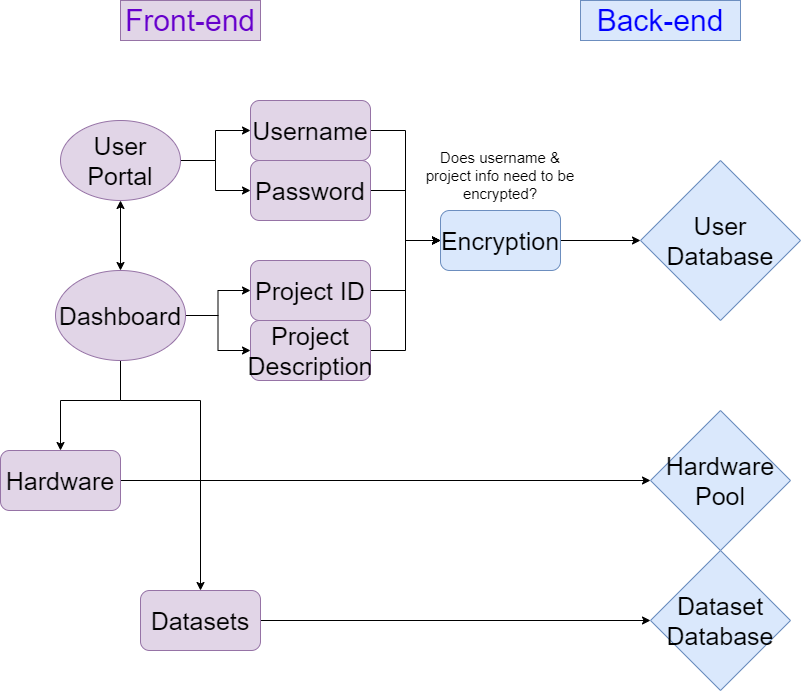

The diagram above was exported from draw.io. Its source (the exported page's mxGraphModel, read from the mxfile embedded in the PNG):
<mxGraphModel dx="841" dy="499" grid="1" gridSize="10" guides="1" tooltips="1" connect="1" arrows="1" fold="1" page="1" pageScale="1" pageWidth="850" pageHeight="1100" math="0" shadow="0">
  <root>
    <mxCell id="0" />
    <mxCell id="1" parent="0" />
    <mxCell id="2Oa80ULvj-AS4XDEKxo2-2" value="&lt;font color=&quot;#6600CC&quot;&gt;Front-end&lt;/font&gt;" style="text;html=1;strokeColor=#9673a6;fillColor=#e1d5e7;align=center;verticalAlign=middle;whiteSpace=wrap;rounded=0;fontSize=30;" parent="1" vertex="1">
      <mxGeometry x="160" y="20" width="140" height="40" as="geometry" />
    </mxCell>
    <mxCell id="2Oa80ULvj-AS4XDEKxo2-28" style="edgeStyle=orthogonalEdgeStyle;rounded=0;orthogonalLoop=1;jettySize=auto;html=1;exitX=1;exitY=0.5;exitDx=0;exitDy=0;entryX=0;entryY=0.5;entryDx=0;entryDy=0;fontSize=25;" parent="1" source="2Oa80ULvj-AS4XDEKxo2-4" target="2Oa80ULvj-AS4XDEKxo2-21" edge="1">
      <mxGeometry relative="1" as="geometry" />
    </mxCell>
    <mxCell id="2Oa80ULvj-AS4XDEKxo2-29" style="edgeStyle=orthogonalEdgeStyle;rounded=0;orthogonalLoop=1;jettySize=auto;html=1;exitX=1;exitY=0.5;exitDx=0;exitDy=0;fontSize=25;" parent="1" source="2Oa80ULvj-AS4XDEKxo2-4" target="2Oa80ULvj-AS4XDEKxo2-22" edge="1">
      <mxGeometry relative="1" as="geometry" />
    </mxCell>
    <mxCell id="2Oa80ULvj-AS4XDEKxo2-4" value="User Portal" style="ellipse;whiteSpace=wrap;html=1;fontSize=25;fillColor=#e1d5e7;strokeColor=#9673a6;" parent="1" vertex="1">
      <mxGeometry x="100" y="140" width="120" height="80" as="geometry" />
    </mxCell>
    <mxCell id="2Oa80ULvj-AS4XDEKxo2-5" value="&lt;font color=&quot;#0000FF&quot;&gt;Back-end&lt;/font&gt;" style="text;html=1;strokeColor=#6c8ebf;fillColor=#dae8fc;align=center;verticalAlign=middle;whiteSpace=wrap;rounded=0;fontSize=30;" parent="1" vertex="1">
      <mxGeometry x="620" y="20" width="160" height="40" as="geometry" />
    </mxCell>
    <mxCell id="2Oa80ULvj-AS4XDEKxo2-10" value="" style="endArrow=classic;startArrow=classic;html=1;rounded=0;fontSize=25;entryX=0.5;entryY=1;entryDx=0;entryDy=0;exitX=0.5;exitY=0;exitDx=0;exitDy=0;" parent="1" source="2Oa80ULvj-AS4XDEKxo2-16" target="2Oa80ULvj-AS4XDEKxo2-4" edge="1">
      <mxGeometry width="50" height="50" relative="1" as="geometry">
        <mxPoint x="160.00000000000023" y="249.9999999999999" as="sourcePoint" />
        <mxPoint x="460" y="280" as="targetPoint" />
      </mxGeometry>
    </mxCell>
    <mxCell id="2Oa80ULvj-AS4XDEKxo2-51" style="edgeStyle=orthogonalEdgeStyle;rounded=0;orthogonalLoop=1;jettySize=auto;html=1;exitX=1;exitY=0.5;exitDx=0;exitDy=0;fontSize=15;" parent="1" source="2Oa80ULvj-AS4XDEKxo2-13" target="2Oa80ULvj-AS4XDEKxo2-50" edge="1">
      <mxGeometry relative="1" as="geometry" />
    </mxCell>
    <mxCell id="2Oa80ULvj-AS4XDEKxo2-13" value="Datasets" style="rounded=1;whiteSpace=wrap;html=1;fontSize=25;fillColor=#e1d5e7;strokeColor=#9673a6;" parent="1" vertex="1">
      <mxGeometry x="180" y="610" width="120" height="60" as="geometry" />
    </mxCell>
    <mxCell id="2Oa80ULvj-AS4XDEKxo2-49" style="edgeStyle=orthogonalEdgeStyle;rounded=0;orthogonalLoop=1;jettySize=auto;html=1;exitX=1;exitY=0.5;exitDx=0;exitDy=0;fontSize=15;" parent="1" source="2Oa80ULvj-AS4XDEKxo2-14" target="2Oa80ULvj-AS4XDEKxo2-48" edge="1">
      <mxGeometry relative="1" as="geometry" />
    </mxCell>
    <mxCell id="2Oa80ULvj-AS4XDEKxo2-14" value="Hardware" style="rounded=1;whiteSpace=wrap;html=1;fontSize=25;fillColor=#e1d5e7;strokeColor=#9673a6;" parent="1" vertex="1">
      <mxGeometry x="40" y="470" width="120" height="60" as="geometry" />
    </mxCell>
    <mxCell id="2Oa80ULvj-AS4XDEKxo2-18" style="edgeStyle=orthogonalEdgeStyle;rounded=0;orthogonalLoop=1;jettySize=auto;html=1;exitX=0.5;exitY=1;exitDx=0;exitDy=0;entryX=0.5;entryY=0;entryDx=0;entryDy=0;fontSize=25;" parent="1" source="2Oa80ULvj-AS4XDEKxo2-16" target="2Oa80ULvj-AS4XDEKxo2-14" edge="1">
      <mxGeometry relative="1" as="geometry">
        <Array as="points">
          <mxPoint x="160" y="420" />
          <mxPoint x="100" y="420" />
        </Array>
      </mxGeometry>
    </mxCell>
    <mxCell id="2Oa80ULvj-AS4XDEKxo2-19" style="edgeStyle=orthogonalEdgeStyle;rounded=0;orthogonalLoop=1;jettySize=auto;html=1;exitX=0.5;exitY=1;exitDx=0;exitDy=0;fontSize=25;" parent="1" source="2Oa80ULvj-AS4XDEKxo2-16" target="2Oa80ULvj-AS4XDEKxo2-13" edge="1">
      <mxGeometry relative="1" as="geometry">
        <Array as="points">
          <mxPoint x="160" y="420" />
          <mxPoint x="240" y="420" />
        </Array>
      </mxGeometry>
    </mxCell>
    <mxCell id="2Oa80ULvj-AS4XDEKxo2-42" style="edgeStyle=orthogonalEdgeStyle;rounded=0;orthogonalLoop=1;jettySize=auto;html=1;exitX=1;exitY=0.5;exitDx=0;exitDy=0;entryX=0;entryY=0.5;entryDx=0;entryDy=0;fontSize=15;" parent="1" source="2Oa80ULvj-AS4XDEKxo2-16" target="2Oa80ULvj-AS4XDEKxo2-39" edge="1">
      <mxGeometry relative="1" as="geometry" />
    </mxCell>
    <mxCell id="2Oa80ULvj-AS4XDEKxo2-43" style="edgeStyle=orthogonalEdgeStyle;rounded=0;orthogonalLoop=1;jettySize=auto;html=1;exitX=1;exitY=0.5;exitDx=0;exitDy=0;entryX=0;entryY=0.5;entryDx=0;entryDy=0;fontSize=15;" parent="1" source="2Oa80ULvj-AS4XDEKxo2-16" target="2Oa80ULvj-AS4XDEKxo2-40" edge="1">
      <mxGeometry relative="1" as="geometry" />
    </mxCell>
    <mxCell id="2Oa80ULvj-AS4XDEKxo2-16" value="Dashboard" style="ellipse;whiteSpace=wrap;html=1;fontSize=25;fillColor=#e1d5e7;strokeColor=#9673a6;" parent="1" vertex="1">
      <mxGeometry x="95" y="290" width="130" height="90" as="geometry" />
    </mxCell>
    <mxCell id="2Oa80ULvj-AS4XDEKxo2-30" style="edgeStyle=orthogonalEdgeStyle;rounded=0;orthogonalLoop=1;jettySize=auto;html=1;exitX=1;exitY=0.5;exitDx=0;exitDy=0;entryX=0;entryY=0.5;entryDx=0;entryDy=0;fontSize=25;" parent="1" source="2Oa80ULvj-AS4XDEKxo2-21" target="2Oa80ULvj-AS4XDEKxo2-27" edge="1">
      <mxGeometry relative="1" as="geometry" />
    </mxCell>
    <mxCell id="2Oa80ULvj-AS4XDEKxo2-21" value="Username" style="rounded=1;whiteSpace=wrap;html=1;fontSize=25;fillColor=#e1d5e7;strokeColor=#9673a6;" parent="1" vertex="1">
      <mxGeometry x="290" y="120" width="120" height="60" as="geometry" />
    </mxCell>
    <mxCell id="2Oa80ULvj-AS4XDEKxo2-31" style="edgeStyle=orthogonalEdgeStyle;rounded=0;orthogonalLoop=1;jettySize=auto;html=1;exitX=1;exitY=0.5;exitDx=0;exitDy=0;entryX=0;entryY=0.5;entryDx=0;entryDy=0;fontSize=25;" parent="1" source="2Oa80ULvj-AS4XDEKxo2-22" target="2Oa80ULvj-AS4XDEKxo2-27" edge="1">
      <mxGeometry relative="1" as="geometry" />
    </mxCell>
    <mxCell id="2Oa80ULvj-AS4XDEKxo2-22" value="Password" style="rounded=1;whiteSpace=wrap;html=1;fontSize=25;fillColor=#e1d5e7;strokeColor=#9673a6;" parent="1" vertex="1">
      <mxGeometry x="290" y="180" width="120" height="60" as="geometry" />
    </mxCell>
    <mxCell id="2Oa80ULvj-AS4XDEKxo2-46" style="edgeStyle=orthogonalEdgeStyle;rounded=0;orthogonalLoop=1;jettySize=auto;html=1;exitX=1;exitY=0.5;exitDx=0;exitDy=0;fontSize=15;" parent="1" source="2Oa80ULvj-AS4XDEKxo2-27" target="2Oa80ULvj-AS4XDEKxo2-34" edge="1">
      <mxGeometry relative="1" as="geometry" />
    </mxCell>
    <mxCell id="2Oa80ULvj-AS4XDEKxo2-27" value="Encryption" style="rounded=1;whiteSpace=wrap;html=1;fontSize=25;fillColor=#dae8fc;strokeColor=#6c8ebf;" parent="1" vertex="1">
      <mxGeometry x="480" y="230" width="120" height="60" as="geometry" />
    </mxCell>
    <mxCell id="2Oa80ULvj-AS4XDEKxo2-34" value="User Database" style="rhombus;whiteSpace=wrap;html=1;fontSize=25;fillColor=#dae8fc;strokeColor=#6c8ebf;" parent="1" vertex="1">
      <mxGeometry x="680" y="180" width="160" height="160" as="geometry" />
    </mxCell>
    <mxCell id="2Oa80ULvj-AS4XDEKxo2-36" value="Does username &amp;amp; project info need to be encrypted?" style="text;html=1;strokeColor=none;fillColor=none;align=center;verticalAlign=middle;whiteSpace=wrap;rounded=0;fontSize=15;" parent="1" vertex="1">
      <mxGeometry x="455" y="180" width="170" height="30" as="geometry" />
    </mxCell>
    <mxCell id="2Oa80ULvj-AS4XDEKxo2-44" style="edgeStyle=orthogonalEdgeStyle;rounded=0;orthogonalLoop=1;jettySize=auto;html=1;exitX=1;exitY=0.5;exitDx=0;exitDy=0;entryX=0;entryY=0.5;entryDx=0;entryDy=0;fontSize=15;" parent="1" source="2Oa80ULvj-AS4XDEKxo2-39" target="2Oa80ULvj-AS4XDEKxo2-27" edge="1">
      <mxGeometry relative="1" as="geometry" />
    </mxCell>
    <mxCell id="2Oa80ULvj-AS4XDEKxo2-39" value="Project ID" style="rounded=1;whiteSpace=wrap;html=1;fontSize=25;fillColor=#e1d5e7;strokeColor=#9673a6;" parent="1" vertex="1">
      <mxGeometry x="290" y="280" width="120" height="60" as="geometry" />
    </mxCell>
    <mxCell id="2Oa80ULvj-AS4XDEKxo2-45" style="edgeStyle=orthogonalEdgeStyle;rounded=0;orthogonalLoop=1;jettySize=auto;html=1;exitX=1;exitY=0.5;exitDx=0;exitDy=0;fontSize=15;entryX=0;entryY=0.5;entryDx=0;entryDy=0;" parent="1" source="2Oa80ULvj-AS4XDEKxo2-40" target="2Oa80ULvj-AS4XDEKxo2-27" edge="1">
      <mxGeometry relative="1" as="geometry">
        <mxPoint x="570" y="330" as="targetPoint" />
      </mxGeometry>
    </mxCell>
    <mxCell id="2Oa80ULvj-AS4XDEKxo2-40" value="Project Description" style="rounded=1;whiteSpace=wrap;html=1;fontSize=25;fillColor=#e1d5e7;strokeColor=#9673a6;" parent="1" vertex="1">
      <mxGeometry x="290" y="340" width="120" height="60" as="geometry" />
    </mxCell>
    <mxCell id="2Oa80ULvj-AS4XDEKxo2-41" style="edgeStyle=orthogonalEdgeStyle;rounded=0;orthogonalLoop=1;jettySize=auto;html=1;exitX=0.5;exitY=1;exitDx=0;exitDy=0;fontSize=15;" parent="1" source="2Oa80ULvj-AS4XDEKxo2-39" target="2Oa80ULvj-AS4XDEKxo2-39" edge="1">
      <mxGeometry relative="1" as="geometry" />
    </mxCell>
    <mxCell id="2Oa80ULvj-AS4XDEKxo2-48" value="Hardware Pool" style="rhombus;whiteSpace=wrap;html=1;fontSize=25;fillColor=#dae8fc;strokeColor=#6c8ebf;" parent="1" vertex="1">
      <mxGeometry x="690" y="430" width="140" height="140" as="geometry" />
    </mxCell>
    <mxCell id="2Oa80ULvj-AS4XDEKxo2-50" value="Dataset Database" style="rhombus;whiteSpace=wrap;html=1;fontSize=25;fillColor=#dae8fc;strokeColor=#6c8ebf;" parent="1" vertex="1">
      <mxGeometry x="690" y="570" width="140" height="140" as="geometry" />
    </mxCell>
  </root>
</mxGraphModel>